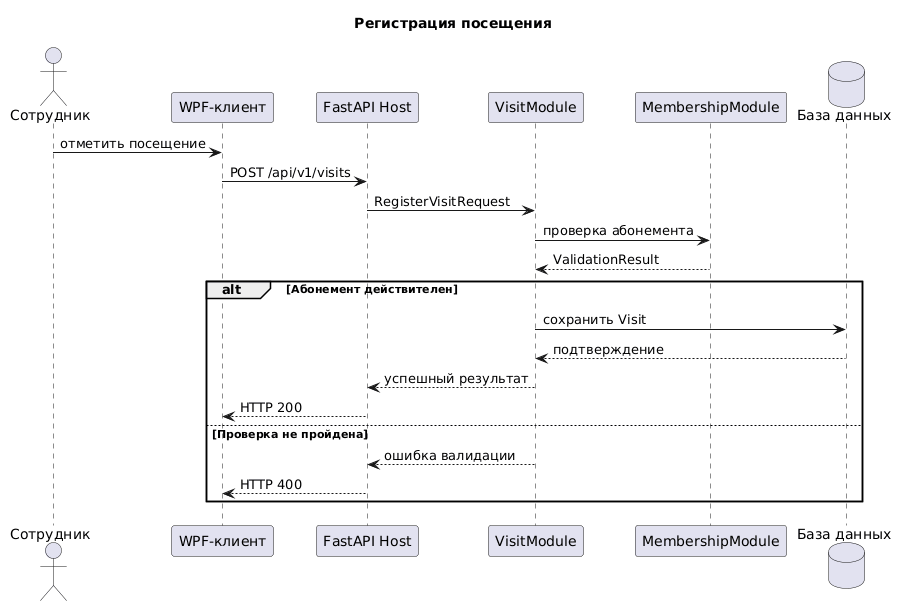

The diagram above was rendered by PlantUML. Its source (embedded in the PNG):
@startuml
title Регистрация посещения
actor "Сотрудник" as Employee
participant "WPF-клиент" as Client
participant "FastAPI Host" as API
participant "VisitModule" as Visit
participant "MembershipModule" as Membership
database "База данных" as DB

Employee -> Client : отметить посещение
Client -> API : POST /api/v1/visits
API -> Visit : RegisterVisitRequest
Visit -> Membership : проверка абонемента
Membership --> Visit : ValidationResult
alt Абонемент действителен
  Visit -> DB : сохранить Visit
  DB --> Visit : подтверждение
  Visit --> API : успешный результат
  API --> Client : HTTP 200
else Проверка не пройдена
  Visit --> API : ошибка валидации
  API --> Client : HTTP 400
end
@enduml